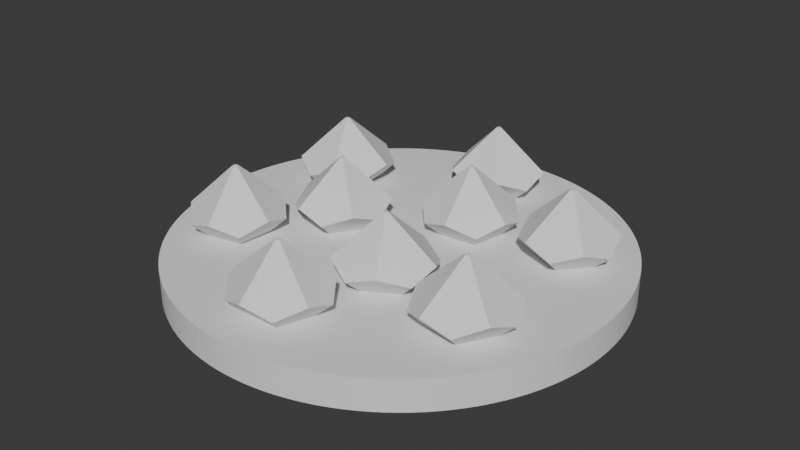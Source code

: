 # Source: SuperiorityDiceHolder10.blend  (saved by Blender 4.0.36; exported with 4.5.12 LTS)
import bpy
from mathutils import Matrix  # noqa: F401  (used for matrix-valued properties, if any)

bpy.ops.wm.read_factory_settings(use_empty=True)
scene = bpy.context.scene
scene.name = 'Scene'

# ---- collections
col_collection = bpy.data.collections.new('Collection'); scene.collection.children.link(col_collection)

# ---- world
world_world = bpy.data.worlds.new('World'); scene.world = world_world
world_world.use_nodes = True; world_world.node_tree.nodes.clear()
_N = world_world.node_tree.nodes; _L = world_world.node_tree.links
n0 = _N.new('ShaderNodeOutputWorld'); n0.name = 'World Output'; n0.location = (300, 300)
n1 = _N.new('ShaderNodeBackground'); n1.name = 'Background'; n1.location = (10, 300)
n1.inputs[0].default_value = (0.05088, 0.05088, 0.05088, 1.0)
_L.new(n1.outputs[0], n0.inputs[0])
n0.is_active_output = True
world_world.color = (0.05088, 0.05088, 0.05088)
world_world.use_sun_shadow = False
world_world.sun_shadow_jitter_overblur = 0.0

# ---- meshes
me_cylinder_001 = bpy.data.meshes.new('Cylinder.001')
me_cylinder_001.from_pydata([(-1.211e-08, 1.0, 0.0), (-1.211e-08, 1.0, 2.0), (0.1951, 0.9808, 0.0), (0.1951, 0.9808, 2.0), (0.3827, 0.9239, 0.0), (0.3827, 0.9239, 2.0), (0.5556, 0.8315, 0.0), (0.5556, 0.8315, 2.0), (0.7071, 0.7071, 0.0), (0.7071, 0.7071, 2.0), (0.8315, 0.5556, 0.0), (0.8315, 0.5556, 2.0), (0.9239, 0.3827, 0.0), (0.9239, 0.3827, 2.0), (0.9808, 0.1951, 0.0), (0.9808, 0.1951, 2.0), (1.0, -1.49e-08, 0.0), (1.0, -1.49e-08, 2.0), (0.9808, -0.1951, 0.0), (0.9808, -0.1951, 2.0), (0.9239, -0.3827, 0.0), (0.9239, -0.3827, 2.0), (0.8315, -0.5556, 0.0), (0.8315, -0.5556, 2.0), (0.7071, -0.7071, 0.0), (0.7071, -0.7071, 2.0), (0.5556, -0.8315, 0.0), (0.5556, -0.8315, 2.0), (0.3827, -0.9239, 0.0), (0.3827, -0.9239, 2.0), (0.1951, -0.9808, 0.0), (0.1951, -0.9808, 2.0), (-1.211e-08, -1.0, 0.0), (-1.211e-08, -1.0, 2.0), (-0.1951, -0.9808, 0.0), (-0.1951, -0.9808, 2.0), (-0.3827, -0.9239, 0.0), (-0.3827, -0.9239, 2.0), (-0.5556, -0.8315, 0.0), (-0.5556, -0.8315, 2.0), (-0.7071, -0.7071, 0.0), (-0.7071, -0.7071, 2.0), (-0.8315, -0.5556, 0.0), (-0.8315, -0.5556, 2.0), (-0.9239, -0.3827, 0.0), (-0.9239, -0.3827, 2.0), (-0.9808, -0.1951, 0.0), (-0.9808, -0.1951, 2.0), (-1.0, -1.49e-08, 0.0), (-1.0, -1.49e-08, 2.0), (-0.9808, 0.1951, 0.0), (-0.9808, 0.1951, 2.0), (-0.9239, 0.3827, 0.0), (-0.9239, 0.3827, 2.0), (-0.8315, 0.5556, 0.0), (-0.8315, 0.5556, 2.0), (-0.7071, 0.7071, 0.0), (-0.7071, 0.7071, 2.0), (-0.5556, 0.8315, 0.0), (-0.5556, 0.8315, 2.0), (-0.3827, 0.9239, 0.0), (-0.3827, 0.9239, 2.0), (-0.1951, 0.9808, 0.0), (-0.1951, 0.9808, 2.0)], [], [(0, 1, 3, 2), (2, 3, 5, 4), (4, 5, 7, 6), (6, 7, 9, 8), (8, 9, 11, 10), (10, 11, 13, 12), (12, 13, 15, 14), (14, 15, 17, 16), (16, 17, 19, 18), (18, 19, 21, 20), (20, 21, 23, 22), (22, 23, 25, 24), (24, 25, 27, 26), (26, 27, 29, 28), (28, 29, 31, 30), (30, 31, 33, 32), (32, 33, 35, 34), (34, 35, 37, 36), (36, 37, 39, 38), (38, 39, 41, 40), (40, 41, 43, 42), (42, 43, 45, 44), (44, 45, 47, 46), (46, 47, 49, 48), (48, 49, 51, 50), (50, 51, 53, 52), (52, 53, 55, 54), (54, 55, 57, 56), (56, 57, 59, 58), (58, 59, 61, 60), (3, 1, 63, 61, 59, 57, 55, 53, 51, 49, 47, 45, 43, 41, 39, 37, 35, 33, 31, 29, 27, 25, 23, 21, 19, 17, 15, 13, 11, 9, 7, 5), (60, 61, 63, 62), (62, 63, 1, 0), (0, 2, 4, 6, 8, 10, 12, 14, 16, 18, 20, 22, 24, 26, 28, 30, 32, 34, 36, 38, 40, 42, 44, 46, 48, 50, 52, 54, 56, 58, 60, 62)])
_uv = me_cylinder_001.uv_layers.new(name='UVMap')
_uv.uv.foreach_set('vector', [1.0, 0.5, 1.0, 1.0, 0.9688, 1.0, 0.9688, 0.5, 0.9688, 0.5, 0.9688, 1.0, 0.9375, 1.0, 0.9375, 0.5, 0.9375, 0.5, 0.9375, 1.0, 0.9062, 1.0, 0.9062, 0.5, 0.9062, 0.5, 0.9062, 1.0, 0.875, 1.0, 0.875, 0.5, 0.875, 0.5, 0.875, 1.0, 0.8438, 1.0, 0.8438, 0.5, 0.8438, 0.5, 0.8438, 1.0, 0.8125, 1.0, 0.8125, 0.5, 0.8125, 0.5, 0.8125, 1.0, 0.7812, 1.0, 0.7812, 0.5, 0.7812, 0.5, 0.7812, 1.0, 0.75, 1.0, 0.75, 0.5, 0.75, 0.5, 0.75, 1.0, 0.7188, 1.0, 0.7188, 0.5, 0.7188, 0.5, 0.7188, 1.0, 0.6875, 1.0, 0.6875, 0.5, 0.6875, 0.5, 0.6875, 1.0, 0.6562, 1.0, 0.6562, 0.5, 0.6562, 0.5, 0.6562, 1.0, 0.625, 1.0, 0.625, 0.5, 0.625, 0.5, 0.625, 1.0, 0.5938, 1.0, 0.5938, 0.5, 0.5938, 0.5, 0.5938, 1.0, 0.5625, 1.0, 0.5625, 0.5, 0.5625, 0.5, 0.5625, 1.0, 0.5312, 1.0, 0.5312, 0.5, 0.5312, 0.5, 0.5312, 1.0, 0.5, 1.0, 0.5, 0.5, 0.5, 0.5, 0.5, 1.0, 0.4688, 1.0, 0.4688, 0.5, 0.4688, 0.5, 0.4688, 1.0, 0.4375, 1.0, 0.4375, 0.5, 0.4375, 0.5, 0.4375, 1.0, 0.4062, 1.0, 0.4062, 0.5, 0.4062, 0.5, 0.4062, 1.0, 0.375, 1.0, 0.375, 0.5, 0.375, 0.5, 0.375, 1.0, 0.3438, 1.0, 0.3438, 0.5, 0.3438, 0.5, 0.3438, 1.0, 0.3125, 1.0, 0.3125, 0.5, 0.3125, 0.5, 0.3125, 1.0, 0.2812, 1.0, 0.2812, 0.5, 0.2812, 0.5, 0.2812, 1.0, 0.25, 1.0, 0.25, 0.5, 0.25, 0.5, 0.25, 1.0, 0.2188, 1.0, 0.2188, 0.5, 0.2188, 0.5, 0.2188, 1.0, 0.1875, 1.0, 0.1875, 0.5, 0.1875, 0.5, 0.1875, 1.0, 0.1562, 1.0, 0.1562, 0.5, 0.1562, 0.5, 0.1562, 1.0, 0.125, 1.0, 0.125, 0.5, 0.125, 0.5, 0.125, 1.0, 0.09375, 1.0, 0.09375, 0.5, 0.09375, 0.5, 0.09375, 1.0, 0.0625, 1.0, 0.0625, 0.5, 0.2968, 0.4854, 0.25, 0.49, 0.2032, 0.4854, 0.1582, 0.4717, 0.1167, 0.4496, 0.08029, 0.4197, 0.05045, 0.3833, 0.02827, 0.3418, 0.01461, 0.2968, 0.01, 0.25, 0.01461, 0.2032, 0.02827, 0.1582, 0.05045, 0.1167, 0.08029, 0.08029, 0.1167, 0.05045, 0.1582, 0.02827, 0.2032, 0.01461, 0.25, 0.01, 0.2968, 0.01461, 0.3418, 0.02827, 0.3833, 0.05045, 0.4197, 0.08029, 0.4496, 0.1167, 0.4717, 0.1582, 0.4854, 0.2032, 0.49, 0.25, 0.4854, 0.2968, 0.4717, 0.3418, 0.4496, 0.3833, 0.4197, 0.4197, 0.3833, 0.4496, 0.3418, 0.4717, 0.0625, 0.5, 0.0625, 1.0, 0.03125, 1.0, 0.03125, 0.5, 0.03125, 0.5, 0.03125, 1.0, 0.0, 1.0, 0.0, 0.5, 0.75, 0.49, 0.7968, 0.4854, 0.8418, 0.4717, 0.8833, 0.4496, 0.9197, 0.4197, 0.9496, 0.3833, 0.9717, 0.3418, 0.9854, 0.2968, 0.99, 0.25, 0.9854, 0.2032, 0.9717, 0.1582, 0.9496, 0.1167, 0.9197, 0.08029, 0.8833, 0.05045, 0.8418, 0.02827, 0.7968, 0.01461, 0.75, 0.01, 0.7032, 0.01461, 0.6582, 0.02827, 0.6167, 0.05045, 0.5803, 0.08029, 0.5504, 0.1167, 0.5283, 0.1582, 0.5146, 0.2032, 0.51, 0.25, 0.5146, 0.2968, 0.5283, 0.3418, 0.5504, 0.3833, 0.5803, 0.4197, 0.6167, 0.4496, 0.6582, 0.4717, 0.7032, 0.4854])
me_cylinder_001.update()
me_cone = bpy.data.meshes.new('Cone')
me_cone.from_pydata([(1.96e-08, 1.491, -0.4517), (0.4264, 1.629, 0.6039), (0.2622, 1.852, 0.3979), (1.96e-08, 1.939, 0.6039), (0.02264, 1.498, 1.453), (1.96e-08, 1.515, 1.453), (0.2635, 1.128, 0.6039), (0.4242, 1.353, 0.3979), (0.01399, 1.471, 1.453), (-0.2635, 1.128, 0.6039), (1.96e-08, 1.045, 0.3979), (-0.01399, 1.471, 1.453), (-0.4242, 1.353, 0.3979), (-0.4264, 1.629, 0.6039), (-0.02264, 1.498, 1.453), (-0.2622, 1.852, 0.3979)], [], [(1, 2, 3, 5, 4), (6, 7, 1, 4, 8), (9, 10, 6, 8, 11), (9, 11, 14, 13, 12), (3, 15, 13, 14, 5), (10, 0, 7, 6), (7, 0, 2, 1), (2, 0, 15, 3), (5, 14, 11, 8, 4), (12, 13, 15, 0), (0, 10, 9, 12)])
_uv = me_cone.uv_layers.new(name='UVMap')
_uv.uv.foreach_set('vector', [0.3523, 0.2833, 0.3129, 0.3366, 0.25, 0.3576, 0.25, 0.2557, 0.2554, 0.2518, 0.3133, 0.1629, 0.3518, 0.2169, 0.3523, 0.2833, 0.2554, 0.2518, 0.2534, 0.2454, 0.1867, 0.1629, 0.25, 0.1429, 0.3133, 0.1629, 0.2534, 0.2454, 0.2466, 0.2454, 0.1867, 0.1629, 0.2466, 0.2454, 0.2446, 0.2518, 0.1477, 0.2833, 0.1482, 0.2169, 0.25, 0.3576, 0.1871, 0.3366, 0.1477, 0.2833, 0.2446, 0.2518, 0.25, 0.2557, 0.25, 0.3571, 0.25, 0.25, 0.3518, 0.2831, 0.3133, 0.3371, 0.3518, 0.2831, 0.25, 0.25, 0.3129, 0.1634, 0.3523, 0.2167, 0.3129, 0.1634, 0.25, 0.25, 0.1871, 0.1634, 0.25, 0.1424, 0.75, 0.2443, 0.7446, 0.2482, 0.7466, 0.2546, 0.7534, 0.2546, 0.7554, 0.2482, 0.1482, 0.2831, 0.1477, 0.2167, 0.1871, 0.1634, 0.25, 0.25, 0.25, 0.25, 0.25, 0.3571, 0.1867, 0.3371, 0.1482, 0.2831])
me_cone.update()
me_cone_003 = bpy.data.meshes.new('Cone.003')
me_cone_003.from_pydata([(1.96e-08, 1.491, -0.4517), (0.4264, 1.629, 0.6039), (0.2622, 1.852, 0.3979), (1.96e-08, 1.939, 0.6039), (0.02264, 1.498, 1.453), (1.96e-08, 1.515, 1.453), (0.2635, 1.128, 0.6039), (0.4242, 1.353, 0.3979), (0.01399, 1.471, 1.453), (-0.2635, 1.128, 0.6039), (1.96e-08, 1.045, 0.3979), (-0.01399, 1.471, 1.453), (-0.4242, 1.353, 0.3979), (-0.4264, 1.629, 0.6039), (-0.02264, 1.498, 1.453), (-0.2622, 1.852, 0.3979)], [], [(1, 2, 3, 5, 4), (6, 7, 1, 4, 8), (9, 10, 6, 8, 11), (9, 11, 14, 13, 12), (3, 15, 13, 14, 5), (10, 0, 7, 6), (7, 0, 2, 1), (2, 0, 15, 3), (5, 14, 11, 8, 4), (12, 13, 15, 0), (0, 10, 9, 12)])
_uv = me_cone_003.uv_layers.new(name='UVMap')
_uv.uv.foreach_set('vector', [0.3523, 0.2833, 0.3129, 0.3366, 0.25, 0.3576, 0.25, 0.2557, 0.2554, 0.2518, 0.3133, 0.1629, 0.3518, 0.2169, 0.3523, 0.2833, 0.2554, 0.2518, 0.2534, 0.2454, 0.1867, 0.1629, 0.25, 0.1429, 0.3133, 0.1629, 0.2534, 0.2454, 0.2466, 0.2454, 0.1867, 0.1629, 0.2466, 0.2454, 0.2446, 0.2518, 0.1477, 0.2833, 0.1482, 0.2169, 0.25, 0.3576, 0.1871, 0.3366, 0.1477, 0.2833, 0.2446, 0.2518, 0.25, 0.2557, 0.25, 0.3571, 0.25, 0.25, 0.3518, 0.2831, 0.3133, 0.3371, 0.3518, 0.2831, 0.25, 0.25, 0.3129, 0.1634, 0.3523, 0.2167, 0.3129, 0.1634, 0.25, 0.25, 0.1871, 0.1634, 0.25, 0.1424, 0.75, 0.2443, 0.7446, 0.2482, 0.7466, 0.2546, 0.7534, 0.2546, 0.7554, 0.2482, 0.1482, 0.2831, 0.1477, 0.2167, 0.1871, 0.1634, 0.25, 0.25, 0.25, 0.25, 0.25, 0.3571, 0.1867, 0.3371, 0.1482, 0.2831])
me_cone_003.update()
me_cone_004 = bpy.data.meshes.new('Cone.004')
me_cone_004.from_pydata([(1.96e-08, 1.491, -0.4517), (0.4264, 1.629, 0.6039), (0.2622, 1.852, 0.3979), (1.96e-08, 1.939, 0.6039), (0.02264, 1.498, 1.453), (1.96e-08, 1.515, 1.453), (0.2635, 1.128, 0.6039), (0.4242, 1.353, 0.3979), (0.01399, 1.471, 1.453), (-0.2635, 1.128, 0.6039), (1.96e-08, 1.045, 0.3979), (-0.01399, 1.471, 1.453), (-0.4242, 1.353, 0.3979), (-0.4264, 1.629, 0.6039), (-0.02264, 1.498, 1.453), (-0.2622, 1.852, 0.3979)], [], [(1, 2, 3, 5, 4), (6, 7, 1, 4, 8), (9, 10, 6, 8, 11), (9, 11, 14, 13, 12), (3, 15, 13, 14, 5), (10, 0, 7, 6), (7, 0, 2, 1), (2, 0, 15, 3), (5, 14, 11, 8, 4), (12, 13, 15, 0), (0, 10, 9, 12)])
_uv = me_cone_004.uv_layers.new(name='UVMap')
_uv.uv.foreach_set('vector', [0.3523, 0.2833, 0.3129, 0.3366, 0.25, 0.3576, 0.25, 0.2557, 0.2554, 0.2518, 0.3133, 0.1629, 0.3518, 0.2169, 0.3523, 0.2833, 0.2554, 0.2518, 0.2534, 0.2454, 0.1867, 0.1629, 0.25, 0.1429, 0.3133, 0.1629, 0.2534, 0.2454, 0.2466, 0.2454, 0.1867, 0.1629, 0.2466, 0.2454, 0.2446, 0.2518, 0.1477, 0.2833, 0.1482, 0.2169, 0.25, 0.3576, 0.1871, 0.3366, 0.1477, 0.2833, 0.2446, 0.2518, 0.25, 0.2557, 0.25, 0.3571, 0.25, 0.25, 0.3518, 0.2831, 0.3133, 0.3371, 0.3518, 0.2831, 0.25, 0.25, 0.3129, 0.1634, 0.3523, 0.2167, 0.3129, 0.1634, 0.25, 0.25, 0.1871, 0.1634, 0.25, 0.1424, 0.75, 0.2443, 0.7446, 0.2482, 0.7466, 0.2546, 0.7534, 0.2546, 0.7554, 0.2482, 0.1482, 0.2831, 0.1477, 0.2167, 0.1871, 0.1634, 0.25, 0.25, 0.25, 0.25, 0.25, 0.3571, 0.1867, 0.3371, 0.1482, 0.2831])
me_cone_004.update()
me_cone_005 = bpy.data.meshes.new('Cone.005')
me_cone_005.from_pydata([(1.96e-08, 1.491, -0.4517), (0.4264, 1.629, 0.6039), (0.2622, 1.852, 0.3979), (1.96e-08, 1.939, 0.6039), (0.02264, 1.498, 1.453), (1.96e-08, 1.515, 1.453), (0.2635, 1.128, 0.6039), (0.4242, 1.353, 0.3979), (0.01399, 1.471, 1.453), (-0.2635, 1.128, 0.6039), (1.96e-08, 1.045, 0.3979), (-0.01399, 1.471, 1.453), (-0.4242, 1.353, 0.3979), (-0.4264, 1.629, 0.6039), (-0.02264, 1.498, 1.453), (-0.2622, 1.852, 0.3979)], [], [(1, 2, 3, 5, 4), (6, 7, 1, 4, 8), (9, 10, 6, 8, 11), (9, 11, 14, 13, 12), (3, 15, 13, 14, 5), (10, 0, 7, 6), (7, 0, 2, 1), (2, 0, 15, 3), (5, 14, 11, 8, 4), (12, 13, 15, 0), (0, 10, 9, 12)])
_uv = me_cone_005.uv_layers.new(name='UVMap')
_uv.uv.foreach_set('vector', [0.3523, 0.2833, 0.3129, 0.3366, 0.25, 0.3576, 0.25, 0.2557, 0.2554, 0.2518, 0.3133, 0.1629, 0.3518, 0.2169, 0.3523, 0.2833, 0.2554, 0.2518, 0.2534, 0.2454, 0.1867, 0.1629, 0.25, 0.1429, 0.3133, 0.1629, 0.2534, 0.2454, 0.2466, 0.2454, 0.1867, 0.1629, 0.2466, 0.2454, 0.2446, 0.2518, 0.1477, 0.2833, 0.1482, 0.2169, 0.25, 0.3576, 0.1871, 0.3366, 0.1477, 0.2833, 0.2446, 0.2518, 0.25, 0.2557, 0.25, 0.3571, 0.25, 0.25, 0.3518, 0.2831, 0.3133, 0.3371, 0.3518, 0.2831, 0.25, 0.25, 0.3129, 0.1634, 0.3523, 0.2167, 0.3129, 0.1634, 0.25, 0.25, 0.1871, 0.1634, 0.25, 0.1424, 0.75, 0.2443, 0.7446, 0.2482, 0.7466, 0.2546, 0.7534, 0.2546, 0.7554, 0.2482, 0.1482, 0.2831, 0.1477, 0.2167, 0.1871, 0.1634, 0.25, 0.25, 0.25, 0.25, 0.25, 0.3571, 0.1867, 0.3371, 0.1482, 0.2831])
me_cone_005.update()
me_cone_006 = bpy.data.meshes.new('Cone.006')
me_cone_006.from_pydata([(1.96e-08, 1.491, -0.4517), (0.4264, 1.629, 0.6039), (0.2622, 1.852, 0.3979), (1.96e-08, 1.939, 0.6039), (0.02264, 1.498, 1.453), (1.96e-08, 1.515, 1.453), (0.2635, 1.128, 0.6039), (0.4242, 1.353, 0.3979), (0.01399, 1.471, 1.453), (-0.2635, 1.128, 0.6039), (1.96e-08, 1.045, 0.3979), (-0.01399, 1.471, 1.453), (-0.4242, 1.353, 0.3979), (-0.4264, 1.629, 0.6039), (-0.02264, 1.498, 1.453), (-0.2622, 1.852, 0.3979)], [], [(1, 2, 3, 5, 4), (6, 7, 1, 4, 8), (9, 10, 6, 8, 11), (9, 11, 14, 13, 12), (3, 15, 13, 14, 5), (10, 0, 7, 6), (7, 0, 2, 1), (2, 0, 15, 3), (5, 14, 11, 8, 4), (12, 13, 15, 0), (0, 10, 9, 12)])
_uv = me_cone_006.uv_layers.new(name='UVMap')
_uv.uv.foreach_set('vector', [0.3523, 0.2833, 0.3129, 0.3366, 0.25, 0.3576, 0.25, 0.2557, 0.2554, 0.2518, 0.3133, 0.1629, 0.3518, 0.2169, 0.3523, 0.2833, 0.2554, 0.2518, 0.2534, 0.2454, 0.1867, 0.1629, 0.25, 0.1429, 0.3133, 0.1629, 0.2534, 0.2454, 0.2466, 0.2454, 0.1867, 0.1629, 0.2466, 0.2454, 0.2446, 0.2518, 0.1477, 0.2833, 0.1482, 0.2169, 0.25, 0.3576, 0.1871, 0.3366, 0.1477, 0.2833, 0.2446, 0.2518, 0.25, 0.2557, 0.25, 0.3571, 0.25, 0.25, 0.3518, 0.2831, 0.3133, 0.3371, 0.3518, 0.2831, 0.25, 0.25, 0.3129, 0.1634, 0.3523, 0.2167, 0.3129, 0.1634, 0.25, 0.25, 0.1871, 0.1634, 0.25, 0.1424, 0.75, 0.2443, 0.7446, 0.2482, 0.7466, 0.2546, 0.7534, 0.2546, 0.7554, 0.2482, 0.1482, 0.2831, 0.1477, 0.2167, 0.1871, 0.1634, 0.25, 0.25, 0.25, 0.25, 0.25, 0.3571, 0.1867, 0.3371, 0.1482, 0.2831])
me_cone_006.update()
me_cone_007 = bpy.data.meshes.new('Cone.007')
me_cone_007.from_pydata([(1.96e-08, 1.491, -0.4517), (0.4264, 1.629, 0.6039), (0.2622, 1.852, 0.3979), (1.96e-08, 1.939, 0.6039), (0.02264, 1.498, 1.453), (1.96e-08, 1.515, 1.453), (0.2635, 1.128, 0.6039), (0.4242, 1.353, 0.3979), (0.01399, 1.471, 1.453), (-0.2635, 1.128, 0.6039), (1.96e-08, 1.045, 0.3979), (-0.01399, 1.471, 1.453), (-0.4242, 1.353, 0.3979), (-0.4264, 1.629, 0.6039), (-0.02264, 1.498, 1.453), (-0.2622, 1.852, 0.3979)], [], [(1, 2, 3, 5, 4), (6, 7, 1, 4, 8), (9, 10, 6, 8, 11), (9, 11, 14, 13, 12), (3, 15, 13, 14, 5), (10, 0, 7, 6), (7, 0, 2, 1), (2, 0, 15, 3), (5, 14, 11, 8, 4), (12, 13, 15, 0), (0, 10, 9, 12)])
_uv = me_cone_007.uv_layers.new(name='UVMap')
_uv.uv.foreach_set('vector', [0.3523, 0.2833, 0.3129, 0.3366, 0.25, 0.3576, 0.25, 0.2557, 0.2554, 0.2518, 0.3133, 0.1629, 0.3518, 0.2169, 0.3523, 0.2833, 0.2554, 0.2518, 0.2534, 0.2454, 0.1867, 0.1629, 0.25, 0.1429, 0.3133, 0.1629, 0.2534, 0.2454, 0.2466, 0.2454, 0.1867, 0.1629, 0.2466, 0.2454, 0.2446, 0.2518, 0.1477, 0.2833, 0.1482, 0.2169, 0.25, 0.3576, 0.1871, 0.3366, 0.1477, 0.2833, 0.2446, 0.2518, 0.25, 0.2557, 0.25, 0.3571, 0.25, 0.25, 0.3518, 0.2831, 0.3133, 0.3371, 0.3518, 0.2831, 0.25, 0.25, 0.3129, 0.1634, 0.3523, 0.2167, 0.3129, 0.1634, 0.25, 0.25, 0.1871, 0.1634, 0.25, 0.1424, 0.75, 0.2443, 0.7446, 0.2482, 0.7466, 0.2546, 0.7534, 0.2546, 0.7554, 0.2482, 0.1482, 0.2831, 0.1477, 0.2167, 0.1871, 0.1634, 0.25, 0.25, 0.25, 0.25, 0.25, 0.3571, 0.1867, 0.3371, 0.1482, 0.2831])
me_cone_007.update()
me_cone_013 = bpy.data.meshes.new('Cone.013')
me_cone_013.from_pydata([(1.96e-08, 0.6815, -0.4517), (0.4264, 0.82, 0.6039), (0.2622, 1.042, 0.3979), (1.96e-08, 1.13, 0.6039), (0.02264, 0.6888, 1.453), (1.96e-08, 0.7053, 1.453), (0.2635, 0.3187, 0.6039), (0.4242, 0.5436, 0.3979), (0.01399, 0.6622, 1.453), (-0.2635, 0.3187, 0.6039), (1.96e-08, 0.2354, 0.3979), (-0.01399, 0.6622, 1.453), (-0.4242, 0.5436, 0.3979), (-0.4264, 0.82, 0.6039), (-0.02264, 0.6888, 1.453), (-0.2622, 1.042, 0.3979)], [], [(1, 2, 3, 5, 4), (6, 7, 1, 4, 8), (9, 10, 6, 8, 11), (9, 11, 14, 13, 12), (3, 15, 13, 14, 5), (10, 0, 7, 6), (7, 0, 2, 1), (2, 0, 15, 3), (5, 14, 11, 8, 4), (12, 13, 15, 0), (0, 10, 9, 12)])
_uv = me_cone_013.uv_layers.new(name='UVMap')
_uv.uv.foreach_set('vector', [0.3523, 0.2833, 0.3129, 0.3366, 0.25, 0.3576, 0.25, 0.2557, 0.2554, 0.2518, 0.3133, 0.1629, 0.3518, 0.2169, 0.3523, 0.2833, 0.2554, 0.2518, 0.2534, 0.2454, 0.1867, 0.1629, 0.25, 0.1429, 0.3133, 0.1629, 0.2534, 0.2454, 0.2466, 0.2454, 0.1867, 0.1629, 0.2466, 0.2454, 0.2446, 0.2518, 0.1477, 0.2833, 0.1482, 0.2169, 0.25, 0.3576, 0.1871, 0.3366, 0.1477, 0.2833, 0.2446, 0.2518, 0.25, 0.2557, 0.25, 0.3571, 0.25, 0.25, 0.3518, 0.2831, 0.3133, 0.3371, 0.3518, 0.2831, 0.25, 0.25, 0.3129, 0.1634, 0.3523, 0.2167, 0.3129, 0.1634, 0.25, 0.25, 0.1871, 0.1634, 0.25, 0.1424, 0.75, 0.2443, 0.7446, 0.2482, 0.7466, 0.2546, 0.7534, 0.2546, 0.7554, 0.2482, 0.1482, 0.2831, 0.1477, 0.2167, 0.1871, 0.1634, 0.25, 0.25, 0.25, 0.25, 0.25, 0.3571, 0.1867, 0.3371, 0.1482, 0.2831])
me_cone_013.update()
me_cone_014 = bpy.data.meshes.new('Cone.014')
me_cone_014.from_pydata([(1.96e-08, 0.6815, -0.4517), (0.4264, 0.82, 0.6039), (0.2622, 1.042, 0.3979), (1.96e-08, 1.13, 0.6039), (0.02264, 0.6888, 1.453), (1.96e-08, 0.7053, 1.453), (0.2635, 0.3187, 0.6039), (0.4242, 0.5436, 0.3979), (0.01399, 0.6622, 1.453), (-0.2635, 0.3187, 0.6039), (1.96e-08, 0.2354, 0.3979), (-0.01399, 0.6622, 1.453), (-0.4242, 0.5436, 0.3979), (-0.4264, 0.82, 0.6039), (-0.02264, 0.6888, 1.453), (-0.2622, 1.042, 0.3979)], [], [(1, 2, 3, 5, 4), (6, 7, 1, 4, 8), (9, 10, 6, 8, 11), (9, 11, 14, 13, 12), (3, 15, 13, 14, 5), (10, 0, 7, 6), (7, 0, 2, 1), (2, 0, 15, 3), (5, 14, 11, 8, 4), (12, 13, 15, 0), (0, 10, 9, 12)])
_uv = me_cone_014.uv_layers.new(name='UVMap')
_uv.uv.foreach_set('vector', [0.3523, 0.2833, 0.3129, 0.3366, 0.25, 0.3576, 0.25, 0.2557, 0.2554, 0.2518, 0.3133, 0.1629, 0.3518, 0.2169, 0.3523, 0.2833, 0.2554, 0.2518, 0.2534, 0.2454, 0.1867, 0.1629, 0.25, 0.1429, 0.3133, 0.1629, 0.2534, 0.2454, 0.2466, 0.2454, 0.1867, 0.1629, 0.2466, 0.2454, 0.2446, 0.2518, 0.1477, 0.2833, 0.1482, 0.2169, 0.25, 0.3576, 0.1871, 0.3366, 0.1477, 0.2833, 0.2446, 0.2518, 0.25, 0.2557, 0.25, 0.3571, 0.25, 0.25, 0.3518, 0.2831, 0.3133, 0.3371, 0.3518, 0.2831, 0.25, 0.25, 0.3129, 0.1634, 0.3523, 0.2167, 0.3129, 0.1634, 0.25, 0.25, 0.1871, 0.1634, 0.25, 0.1424, 0.75, 0.2443, 0.7446, 0.2482, 0.7466, 0.2546, 0.7534, 0.2546, 0.7554, 0.2482, 0.1482, 0.2831, 0.1477, 0.2167, 0.1871, 0.1634, 0.25, 0.25, 0.25, 0.25, 0.25, 0.3571, 0.1867, 0.3371, 0.1482, 0.2831])
me_cone_014.update()
me_cone_015 = bpy.data.meshes.new('Cone.015')
me_cone_015.from_pydata([(1.96e-08, 0.6815, -0.4517), (0.4264, 0.82, 0.6039), (0.2622, 1.042, 0.3979), (1.96e-08, 1.13, 0.6039), (0.02264, 0.6888, 1.453), (1.96e-08, 0.7053, 1.453), (0.2635, 0.3187, 0.6039), (0.4242, 0.5436, 0.3979), (0.01399, 0.6622, 1.453), (-0.2635, 0.3187, 0.6039), (1.96e-08, 0.2354, 0.3979), (-0.01399, 0.6622, 1.453), (-0.4242, 0.5436, 0.3979), (-0.4264, 0.82, 0.6039), (-0.02264, 0.6888, 1.453), (-0.2622, 1.042, 0.3979)], [], [(1, 2, 3, 5, 4), (6, 7, 1, 4, 8), (9, 10, 6, 8, 11), (9, 11, 14, 13, 12), (3, 15, 13, 14, 5), (10, 0, 7, 6), (7, 0, 2, 1), (2, 0, 15, 3), (5, 14, 11, 8, 4), (12, 13, 15, 0), (0, 10, 9, 12)])
_uv = me_cone_015.uv_layers.new(name='UVMap')
_uv.uv.foreach_set('vector', [0.3523, 0.2833, 0.3129, 0.3366, 0.25, 0.3576, 0.25, 0.2557, 0.2554, 0.2518, 0.3133, 0.1629, 0.3518, 0.2169, 0.3523, 0.2833, 0.2554, 0.2518, 0.2534, 0.2454, 0.1867, 0.1629, 0.25, 0.1429, 0.3133, 0.1629, 0.2534, 0.2454, 0.2466, 0.2454, 0.1867, 0.1629, 0.2466, 0.2454, 0.2446, 0.2518, 0.1477, 0.2833, 0.1482, 0.2169, 0.25, 0.3576, 0.1871, 0.3366, 0.1477, 0.2833, 0.2446, 0.2518, 0.25, 0.2557, 0.25, 0.3571, 0.25, 0.25, 0.3518, 0.2831, 0.3133, 0.3371, 0.3518, 0.2831, 0.25, 0.25, 0.3129, 0.1634, 0.3523, 0.2167, 0.3129, 0.1634, 0.25, 0.25, 0.1871, 0.1634, 0.25, 0.1424, 0.75, 0.2443, 0.7446, 0.2482, 0.7466, 0.2546, 0.7534, 0.2546, 0.7554, 0.2482, 0.1482, 0.2831, 0.1477, 0.2167, 0.1871, 0.1634, 0.25, 0.25, 0.25, 0.25, 0.25, 0.3571, 0.1867, 0.3371, 0.1482, 0.2831])
me_cone_015.update()

# ---- objects
ob_base = bpy.data.objects.new('Base', me_cylinder_001)
ob_empty = bpy.data.objects.new('Empty', None)
ob_cone = bpy.data.objects.new('Cone', me_cone)
ob_cone_001 = bpy.data.objects.new('Cone.001', me_cone_003)
ob_cone_002 = bpy.data.objects.new('Cone.002', me_cone_004)
ob_cone_003 = bpy.data.objects.new('Cone.003', me_cone_005)
ob_cone_004 = bpy.data.objects.new('Cone.004', me_cone_006)
ob_cone_005 = bpy.data.objects.new('Cone.005', me_cone_007)
ob_cone_006 = bpy.data.objects.new('Cone.006', me_cone_013)
ob_cone_007 = bpy.data.objects.new('Cone.007', me_cone_014)
ob_cone_008 = bpy.data.objects.new('Cone.008', me_cone_015)

# ---- transforms, parenting, visibility, modifiers, constraints
ob_base.location = (1.211e-08, 1.49e-08, 0.4)
ob_base.scale = (5.032, 5.032, 0.35)
_m = ob_base.modifiers.new('EdgeSplit', 'EDGE_SPLIT')
_m = ob_base.modifiers.new('Subdivision', 'SUBSURF')
_m.levels = 3
_m = ob_base.modifiers.new('Boolean', 'BOOLEAN')
_m.object = ob_cone
_m = ob_base.modifiers.new('Boolean.001', 'BOOLEAN')
_m.object = ob_cone_001
_m = ob_base.modifiers.new('Boolean.002', 'BOOLEAN')
_m.object = ob_cone_002
_m = ob_base.modifiers.new('Boolean.003', 'BOOLEAN')
_m.object = ob_cone_003
_m = ob_base.modifiers.new('Boolean.004', 'BOOLEAN')
_m.object = ob_cone_004
_m = ob_base.modifiers.new('Boolean.005', 'BOOLEAN')
_m.object = ob_cone_005
_m = ob_base.modifiers.new('Boolean.006', 'BOOLEAN')
_m.object = ob_cone_006
_m = ob_base.modifiers.new('Boolean.007', 'BOOLEAN')
_m.object = ob_cone_007
_m = ob_base.modifiers.new('Boolean.008', 'BOOLEAN')
_m.object = ob_cone_008
ob_empty.location = (0.0, 0.0, 1.0)
ob_empty.empty_display_type = 'ARROWS'
ob_cone.location = (-3.553e-15, 0.0, 1.0)
ob_cone.rotation_euler = (3.142, 3.142, 0.0)
ob_cone.scale = (2.462, 2.348, 1.102)
ob_cone_001.location = (-3.553e-15, 0.0, 1.0)
ob_cone_001.rotation_euler = (3.142, 3.142, 1.047)
ob_cone_001.scale = (2.462, 2.348, 1.102)
ob_cone_002.location = (-3.553e-15, 0.0, 1.0)
ob_cone_002.rotation_euler = (3.142, 3.142, 2.094)
ob_cone_002.scale = (2.462, 2.348, 1.102)
ob_cone_003.location = (-3.553e-15, 0.0, 1.0)
ob_cone_003.rotation_euler = (3.142, 3.142, 3.142)
ob_cone_003.scale = (2.462, 2.348, 1.102)
ob_cone_004.location = (-3.553e-15, 0.0, 1.0)
ob_cone_004.rotation_euler = (3.142, 3.142, 4.189)
ob_cone_004.scale = (2.462, 2.348, 1.102)
ob_cone_005.location = (-3.553e-15, 0.0, 1.0)
ob_cone_005.rotation_euler = (3.142, 3.142, 5.236)
ob_cone_005.scale = (2.462, 2.348, 1.102)
ob_cone_006.location = (-6.266e-15, 0.0, 1.0)
ob_cone_006.rotation_euler = (3.142, 3.142, 0.5236)
ob_cone_006.scale = (2.462, 2.348, 1.102)
ob_cone_007.location = (-6.266e-15, 0.0, 1.0)
ob_cone_007.rotation_euler = (3.142, 3.142, 2.618)
ob_cone_007.scale = (2.462, 2.348, 1.102)
ob_cone_008.location = (-6.266e-15, 0.0, 1.0)
ob_cone_008.rotation_euler = (3.142, 3.142, 4.712)
ob_cone_008.scale = (2.462, 2.348, 1.102)

# ---- collection membership
col_collection.objects.link(ob_base)
col_collection.objects.link(ob_empty)
col_collection.objects.link(ob_cone)
col_collection.objects.link(ob_cone_001)
col_collection.objects.link(ob_cone_002)
col_collection.objects.link(ob_cone_003)
col_collection.objects.link(ob_cone_004)
col_collection.objects.link(ob_cone_005)
col_collection.objects.link(ob_cone_006)
col_collection.objects.link(ob_cone_007)
col_collection.objects.link(ob_cone_008)

# ---- scene / render settings (as saved in the file)
scene.frame_start = 1; scene.frame_end = 250; scene.frame_set(1)
scene.render.engine = 'BLENDER_EEVEE_NEXT'
scene.cycles.sampling_pattern = 'TABULATED_SOBOL'
bpy.context.view_layer.update()

# ---- added for rendering (the .blend has no active camera and no usable light): camera, sun
cam_auto = bpy.data.cameras.new('AutoCamera')
cam_auto.lens = 50.0
cam_auto.sensor_width = 36.0
cam_auto.clip_end = 1000.0
ob_auto_camera = bpy.data.objects.new('AutoCamera', cam_auto)
scene.collection.objects.link(ob_auto_camera)
ob_auto_camera.location = (13.2423, -15.8908, 12.0949)
ob_auto_camera.rotation_euler = (1.09748, -7.21219e-08, 0.694738)
scene.camera = ob_auto_camera
light_auto_sun = bpy.data.lights.new('AutoSun', 'SUN')
light_auto_sun.energy = 3.0
light_auto_sun.angle = 0.0523599
ob_auto_sun = bpy.data.objects.new('AutoSun', light_auto_sun)
scene.collection.objects.link(ob_auto_sun)
ob_auto_sun.rotation_euler = (0.872665, 0.174533, 0.523599)
bpy.context.view_layer.update()

